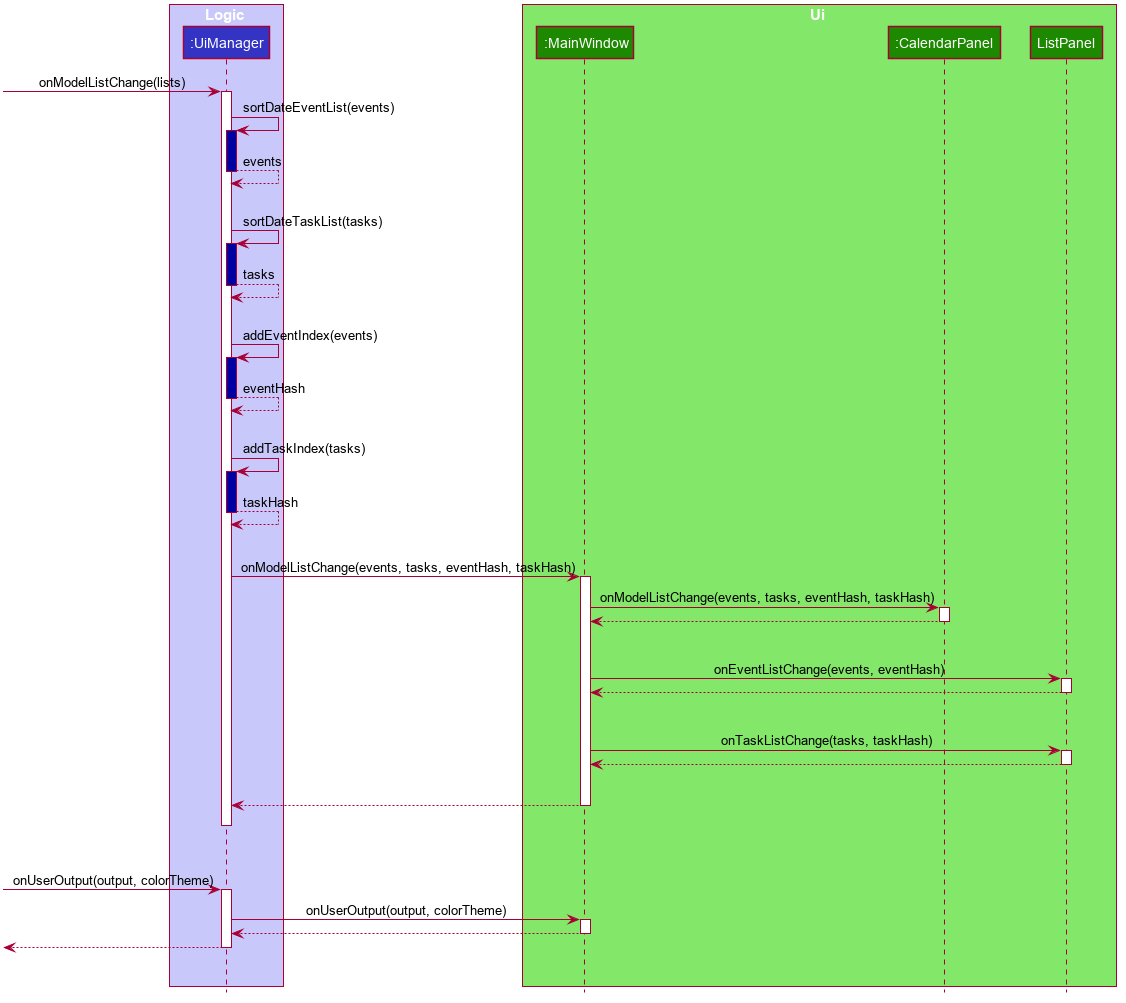

The diagram above was rendered by PlantUML. Its source (embedded in the PNG):
@startuml








skinparam BackgroundColor #FFFFFFF

skinparam Shadowing false

skinparam Class {
    FontColor #FFFFFF
    BorderThickness 1
    BorderColor #FFFFFF
    StereotypeFontColor #FFFFFF
    FontName Arial
}

skinparam Actor {
    BorderColor #000000
    Color #000000
    FontName Arial
}

skinparam Sequence {
    MessageAlign center
    BoxFontSize 15
    BoxPadding 0
    BoxFontColor #FFFFFF
    FontName Arial
}

skinparam Participant {
    FontColor #FFFFFFF
    Padding 20
}

skinparam MinClassWidth 50
skinparam ParticipantPadding 10
skinparam Shadowing false
skinparam DefaultTextAlignment center
skinparam packageStyle Rectangle

hide footbox
hide members
hide circle

box Logic #C8C8FA
participant ":UiManager" as UiManager #3333C4
end box

box Ui #83E769
participant ":MainWindow" as MainWindow #1D8900
participant ":CalendarPanel" as CalendarPanel #1D8900
participant "ListPanel" as ListPanel #1D8900
end box

[-> UiManager : onModelListChange(lists)
activate UiManager

UiManager -> UiManager : sortDateEventList(events)
activate UiManager #0000A2
UiManager --> UiManager : events
deactivate UiManager
UiManager -[hidden]-> UiManager

UiManager -> UiManager : sortDateTaskList(tasks)
activate UiManager #0000A2
UiManager --> UiManager : tasks
deactivate UiManager
UiManager -[hidden]-> UiManager

UiManager -> UiManager : addEventIndex(events)
activate UiManager #0000A2
UiManager --> UiManager : eventHash
deactivate UiManager
UiManager -[hidden]-> UiManager

UiManager -> UiManager : addTaskIndex(tasks)
activate UiManager #0000A2
UiManager --> UiManager : taskHash
deactivate UiManager
UiManager -[hidden]-> UiManager

UiManager -> MainWindow : onModelListChange(events, tasks, eventHash, taskHash)
activate MainWindow

MainWindow -> CalendarPanel : onModelListChange(events, tasks, eventHash, taskHash)
activate CalendarPanel
CalendarPanel --> MainWindow
deactivate CalendarPanel
CalendarPanel -[hidden]--> CalendarPanel
MainWindow -> ListPanel : onEventListChange(events, eventHash)
activate ListPanel
ListPanel --> MainWindow
deactivate ListPanel
ListPanel -[hidden]--> ListPanel

MainWindow -> ListPanel : onTaskListChange(tasks, taskHash)
activate ListPanel
ListPanel --> MainWindow
deactivate ListPanel
ListPanel -[hidden]--> ListPanel

MainWindow --> UiManager
deactivate MainWindow
MainWindow -[hidden]--> MainWindow

deactivate UiManager
UiManager -[hidden]--> UiManager

[-> UiManager : onUserOutput(output, colorTheme)
activate UiManager

UiManager -> MainWindow : onUserOutput(output, colorTheme)
activate MainWindow
MainWindow --> UiManager
deactivate MainWindow

UiManager -->[
deactivate UiManager
UiManager -[hidden]--> UiManager
@enduml